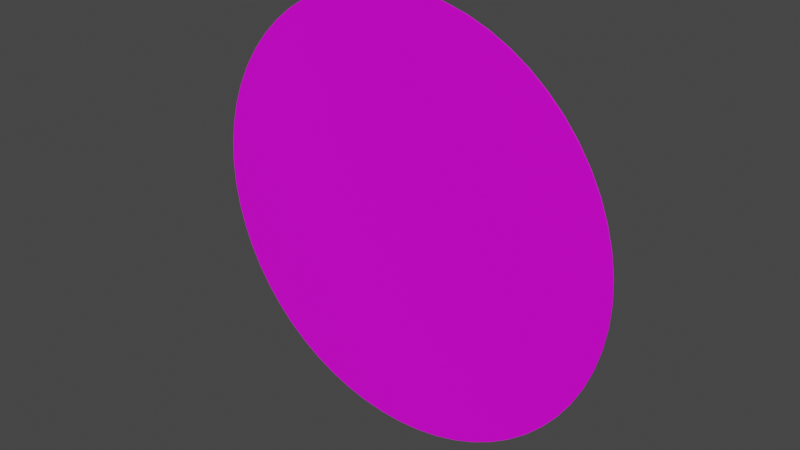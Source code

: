 # Source: rohling_rund_600.blend  (saved by Blender 3.2.14; exported with 4.5.12 LTS)
import bpy
from mathutils import Matrix  # noqa: F401  (used for matrix-valued properties, if any)

bpy.ops.wm.read_factory_settings(use_empty=True)
scene = bpy.context.scene
scene.name = 'Scene'

# ---- collections
col_collection = bpy.data.collections.new('Collection'); scene.collection.children.link(col_collection)

# ---- images (referenced by path relative to the original .blend; pixels are not part of the script)
import os
ASSET_DIR = os.environ.get("B2B_ASSET_DIR", "")  # directory of the original .blend (textures are referenced by path, not embedded)
HERE = os.path.dirname(os.path.abspath(__file__))  # packed textures are extracted next to this script under _unpacked/

def load_image(name, relpath, width, height, colorspace="sRGB"):
    """Load a texture the original file referenced (path relative to the .blend, or extracted next to this script)."""
    p = next((c for c in (os.path.join(HERE, relpath), os.path.join(ASSET_DIR, relpath)) if relpath and os.path.exists(c)), "")
    if p:
        img = bpy.data.images.load(p, check_existing=True)
        img.name = name
    else:  # same state as the original file: an image datablock whose file is absent (Cycles renders it pink)
        img = bpy.data.images.new(name, width, height)
        img.source = "FILE"
        img.filepath = "//" + (relpath or name)
    img.colorspace_settings.name = colorspace
    return img
img_240_jpg = load_image('240.jpg', '240.jpg', 1024, 1024, 'sRGB')

# ---- materials (node trees are filled in below, after node groups)
mat_schildfront = bpy.data.materials.new('Schildfront')
mat_schildfront.alpha_threshold = 0.0
mat_schildfront.use_transparent_shadow = False
mat_schildfront.line_color = (0.0, 0.0, 0.0, 1.0)

# ---- material node trees
mat_schildfront.use_nodes = True; mat_schildfront.node_tree.nodes.clear()
_N = mat_schildfront.node_tree.nodes; _L = mat_schildfront.node_tree.links
n0 = _N.new('ShaderNodeOutputMaterial'); n0.name = 'Material Output'; n0.location = (300, 300)
n1 = _N.new('ShaderNodeBsdfPrincipled'); n1.name = 'Principled BSDF'; n1.location = (10, 300)
n1.distribution = 'GGX'
n1.subsurface_method = 'RANDOM_WALK_SKIN'
n1.inputs[2].default_value = 0.4
n1.inputs[3].default_value = 1.45
n1.inputs[27].default_value = (0.0, 0.0, 0.0, 1.0)
n1.inputs[28].default_value = 1.0
n2 = _N.new('ShaderNodeTexImage'); n2.name = 'Image Texture'; n2.location = (-280, 280)
n2.image = img_240_jpg
_L.new(n1.outputs[0], n0.inputs[0])
_L.new(n2.outputs[0], n1.inputs[0])
n0.is_active_output = True

# ---- world
world_world = bpy.data.worlds.new('World'); scene.world = world_world
world_world.use_nodes = True; world_world.node_tree.nodes.clear()
_N = world_world.node_tree.nodes; _L = world_world.node_tree.links
n0 = _N.new('ShaderNodeOutputWorld'); n0.name = 'World Output'; n0.location = (300, 300)
n1 = _N.new('ShaderNodeBackground'); n1.name = 'Background'; n1.location = (10, 300)
n1.inputs[0].default_value = (0.05088, 0.05088, 0.05088, 1.0)
_L.new(n1.outputs[0], n0.inputs[0])
n0.is_active_output = True
world_world.color = (0.05088, 0.05088, 0.05088)
world_world.use_sun_shadow = False
world_world.sun_shadow_jitter_overblur = 0.0

# ---- meshes
me_schild_rund = bpy.data.meshes.new('Schild_Rund')
me_schild_rund.from_pydata([(0.0, 0.6, -1.311e-08), (-0.03136, 0.5984, -1.311e-08), (-0.06237, 0.5934, -1.311e-08), (-0.09271, 0.5853, -1.311e-08), (-0.122, 0.5741, -1.311e-08), (-0.15, 0.5598, -1.311e-08), (-0.1763, 0.5427, -1.311e-08), (-0.2007, 0.5229, -1.311e-08), (-0.2229, 0.5007, -1.311e-08), (-0.2427, 0.4763, -1.311e-08), (-0.2598, 0.45, -1.311e-08), (-0.2741, 0.422, -1.311e-08), (-0.2853, 0.3927, -1.311e-08), (-0.2934, 0.3624, -1.311e-08), (-0.2984, 0.3314, -1.311e-08), (-0.3, 0.3, -1.311e-08), (-0.2984, 0.2686, -1.311e-08), (-0.2934, 0.2376, -1.311e-08), (-0.2853, 0.2073, -1.311e-08), (-0.2741, 0.178, -1.311e-08), (-0.2598, 0.15, -1.311e-08), (-0.2427, 0.1237, -1.311e-08), (-0.2229, 0.09926, -1.311e-08), (-0.2007, 0.07706, -1.311e-08), (-0.1763, 0.05729, -1.311e-08), (-0.15, 0.04019, -1.311e-08), (-0.122, 0.02594, -1.311e-08), (-0.09271, 0.01468, -1.311e-08), (-0.06237, 0.006556, -1.311e-08), (-0.03136, 0.001643, -1.311e-08), (2.623e-08, 0.0, -1.311e-08), (0.03136, 0.001643, -1.311e-08), (0.06237, 0.006556, -1.311e-08), (0.09271, 0.01468, -1.311e-08), (0.122, 0.02594, -1.311e-08), (0.15, 0.04019, -1.311e-08), (0.1763, 0.05729, -1.311e-08), (0.2007, 0.07706, -1.311e-08), (0.2229, 0.09926, -1.311e-08), (0.2427, 0.1237, -1.311e-08), (0.2598, 0.15, -1.311e-08), (0.2741, 0.178, -1.311e-08), (0.2853, 0.2073, -1.311e-08), (0.2934, 0.2376, -1.311e-08), (0.2984, 0.2686, -1.311e-08), (0.3, 0.3, -1.311e-08), (0.2984, 0.3314, -1.311e-08), (0.2934, 0.3624, -1.311e-08), (0.2853, 0.3927, -1.311e-08), (0.2741, 0.422, -1.311e-08), (0.2598, 0.45, -1.311e-08), (0.2427, 0.4763, -1.311e-08), (0.2229, 0.5007, -1.311e-08), (0.2007, 0.5229, -1.311e-08), (0.1763, 0.5427, -1.311e-08), (0.15, 0.5598, -1.311e-08), (0.122, 0.5741, -1.311e-08), (0.09271, 0.5853, -1.311e-08), (0.06237, 0.5934, -1.311e-08), (0.03136, 0.5984, -1.311e-08), (-0.03136, 0.5984, 0.002), (0.0, 0.6, 0.002), (-0.06237, 0.5934, 0.002), (-0.09271, 0.5853, 0.002), (-0.122, 0.5741, 0.002), (-0.15, 0.5598, 0.002), (-0.1763, 0.5427, 0.002), (-0.2007, 0.5229, 0.002), (-0.2229, 0.5007, 0.002), (-0.2427, 0.4763, 0.002), (-0.2598, 0.45, 0.002), (-0.2741, 0.422, 0.002), (-0.2853, 0.3927, 0.002), (-0.2934, 0.3624, 0.002), (-0.2984, 0.3314, 0.002), (-0.3, 0.3, 0.002), (-0.2984, 0.2686, 0.002), (-0.2934, 0.2376, 0.002), (-0.2853, 0.2073, 0.002), (-0.2741, 0.178, 0.002), (-0.2598, 0.15, 0.002), (-0.2427, 0.1237, 0.002), (-0.2229, 0.09926, 0.002), (-0.2007, 0.07706, 0.002), (-0.1763, 0.05729, 0.002), (-0.15, 0.04019, 0.002), (-0.122, 0.02594, 0.002), (-0.09271, 0.01468, 0.002), (-0.06237, 0.006556, 0.002), (-0.03136, 0.001643, 0.002), (2.623e-08, 0.0, 0.002), (0.03136, 0.001643, 0.002), (0.06237, 0.006556, 0.002), (0.09271, 0.01468, 0.002), (0.122, 0.02594, 0.002), (0.15, 0.04019, 0.002), (0.1763, 0.05729, 0.002), (0.2007, 0.07706, 0.002), (0.2229, 0.09926, 0.002), (0.2427, 0.1237, 0.002), (0.2598, 0.15, 0.002), (0.2741, 0.178, 0.002), (0.2853, 0.2073, 0.002), (0.2934, 0.2376, 0.002), (0.2984, 0.2686, 0.002), (0.3, 0.3, 0.002), (0.2984, 0.3314, 0.002), (0.2934, 0.3624, 0.002), (0.2853, 0.3927, 0.002), (0.2741, 0.422, 0.002), (0.2598, 0.45, 0.002), (0.2427, 0.4763, 0.002), (0.2229, 0.5007, 0.002), (0.2007, 0.5229, 0.002), (0.1763, 0.5427, 0.002), (0.15, 0.5598, 0.002), (0.122, 0.5741, 0.002), (0.09271, 0.5853, 0.002), (0.06237, 0.5934, 0.002), (0.03136, 0.5984, 0.002)], [], [(1, 0, 59, 58, 57, 56, 55, 54, 53, 52, 51, 50, 49, 48, 47, 46, 45, 44, 43, 42, 41, 40, 39, 38, 37, 36, 35, 34, 33, 32, 31, 30, 29, 28, 27, 26, 25, 24, 23, 22, 21, 20, 19, 18, 17, 16, 15, 14, 13, 12, 11, 10, 9, 8, 7, 6, 5, 4, 3, 2), (60, 62, 63, 64, 65, 66, 67, 68, 69, 70, 71, 72, 73, 74, 75, 76, 77, 78, 79, 80, 81, 82, 83, 84, 85, 86, 87, 88, 89, 90, 91, 92, 93, 94, 95, 96, 97, 98, 99, 100, 101, 102, 103, 104, 105, 106, 107, 108, 109, 110, 111, 112, 113, 114, 115, 116, 117, 118, 119, 61), (44, 45, 105, 104), (18, 19, 79, 78), (45, 46, 106, 105), (19, 20, 80, 79), (46, 47, 107, 106), (20, 21, 81, 80), (47, 48, 108, 107), (21, 22, 82, 81), (48, 49, 109, 108), (22, 23, 83, 82), (49, 50, 110, 109), (23, 24, 84, 83), (50, 51, 111, 110), (24, 25, 85, 84), (51, 52, 112, 111), (25, 26, 86, 85), (52, 53, 113, 112), (26, 27, 87, 86), (0, 1, 60, 61), (53, 54, 114, 113), (27, 28, 88, 87), (1, 2, 62, 60), (54, 55, 115, 114), (28, 29, 89, 88), (2, 3, 63, 62), (55, 56, 116, 115), (29, 30, 90, 89), (3, 4, 64, 63), (56, 57, 117, 116), (30, 31, 91, 90), (4, 5, 65, 64), (57, 58, 118, 117), (31, 32, 92, 91), (5, 6, 66, 65), (58, 59, 119, 118), (32, 33, 93, 92), (6, 7, 67, 66), (59, 0, 61, 119), (33, 34, 94, 93), (7, 8, 68, 67), (34, 35, 95, 94), (8, 9, 69, 68), (35, 36, 96, 95), (9, 10, 70, 69), (36, 37, 97, 96), (10, 11, 71, 70), (37, 38, 98, 97), (11, 12, 72, 71), (38, 39, 99, 98), (12, 13, 73, 72), (39, 40, 100, 99), (13, 14, 74, 73), (40, 41, 101, 100), (14, 15, 75, 74), (41, 42, 102, 101), (15, 16, 76, 75), (42, 43, 103, 102), (16, 17, 77, 76), (43, 44, 104, 103), (17, 18, 78, 77)])
_uv = me_schild_rund.uv_layers.new(name='UVMap')
_uv.uv.foreach_set('vector', [0.08592, 0.8625, 0.07887, 0.8629, 0.07189, 0.864, 0.06506, 0.8658, 0.05846, 0.8683, 0.05217, 0.8715, 0.04624, 0.8754, 0.04075, 0.8798, 0.03575, 0.8848, 0.0313, 0.8903, 0.02745, 0.8962, 0.02425, 0.9025, 0.02171, 0.9091, 0.01988, 0.916, 0.01878, 0.9229, 0.01841, 0.93, 0.01878, 0.9371, 0.01988, 0.944, 0.02171, 0.9509, 0.02425, 0.9575, 0.02745, 0.9638, 0.0313, 0.9697, 0.03575, 0.9752, 0.04075, 0.9802, 0.04624, 0.9846, 0.05217, 0.9885, 0.05846, 0.9917, 0.06506, 0.9942, 0.07189, 0.996, 0.07887, 0.9971, 0.08593, 0.9975, 0.09298, 0.9971, 0.09996, 0.996, 0.1068, 0.9942, 0.1134, 0.9917, 0.1197, 0.9885, 0.1256, 0.9846, 0.1311, 0.9802, 0.1361, 0.9752, 0.1405, 0.9697, 0.1444, 0.9638, 0.1476, 0.9575, 0.1501, 0.9509, 0.152, 0.944, 0.1531, 0.9371, 0.1534, 0.93, 0.1531, 0.9229, 0.152, 0.916, 0.1501, 0.9091, 0.1476, 0.9025, 0.1444, 0.8962, 0.1405, 0.8903, 0.1361, 0.8848, 0.1311, 0.8798, 0.1256, 0.8754, 0.1197, 0.8715, 0.1134, 0.8683, 0.1068, 0.8658, 0.09996, 0.864, 0.09298, 0.8629, 0.4484, 0.9979, 0.3966, 0.9898, 0.346, 0.9763, 0.2971, 0.9576, 0.2503, 0.9339, 0.2064, 0.9054, 0.1656, 0.8725, 0.1285, 0.8355, 0.09545, 0.7948, 0.06685, 0.7509, 0.04299, 0.7043, 0.02414, 0.6554, 0.01051, 0.6048, 0.002234, 0.5531, -0.0005856, 0.5007, 0.002079, 0.4484, 0.0102, 0.3966, 0.02369, 0.346, 0.04239, 0.2971, 0.06611, 0.2503, 0.09458, 0.2064, 0.1275, 0.1656, 0.1645, 0.1285, 0.2052, 0.09545, 0.2491, 0.06685, 0.2957, 0.04299, 0.3446, 0.02414, 0.3952, 0.01051, 0.4469, 0.002234, 0.4993, -0.0005854, 0.5516, 0.00208, 0.6034, 0.0102, 0.654, 0.02369, 0.7029, 0.04239, 0.7497, 0.06611, 0.7936, 0.09458, 0.8344, 0.1275, 0.8715, 0.1645, 0.9045, 0.2052, 0.9331, 0.2491, 0.957, 0.2957, 0.9759, 0.3446, 0.9895, 0.3952, 0.9978, 0.4469, 1.001, 0.4993, 0.9979, 0.5516, 0.9898, 0.6034, 0.9763, 0.654, 0.9576, 0.7029, 0.9339, 0.7497, 0.9054, 0.7936, 0.8725, 0.8344, 0.8355, 0.8715, 0.7948, 0.9045, 0.7509, 0.9331, 0.7043, 0.957, 0.6554, 0.9759, 0.6048, 0.9895, 0.5531, 0.9978, 0.5007, 1.001, 0.04344, 0.1287, 0.04785, 0.1324, 0.04762, 0.1327, 0.04319, 0.1289, 0.09436, 0.03565, 0.08903, 0.03616, 0.08904, 0.03581, 0.09433, 0.03531, 0.04785, 0.1324, 0.05267, 0.1356, 0.0526, 0.1359, 0.04762, 0.1327, 0.08903, 0.03616, 0.08354, 0.03522, 0.08358, 0.03487, 0.08904, 0.03581, 0.05267, 0.1356, 0.05716, 0.1348, 0.05713, 0.1351, 0.0526, 0.1359, 0.08354, 0.03522, 0.07797, 0.03486, 0.07797, 0.0345, 0.08358, 0.03487, 0.05716, 0.1348, 0.06236, 0.1368, 0.06224, 0.1372, 0.05713, 0.1351, 0.07797, 0.03486, 0.07238, 0.0351, 0.07234, 0.03474, 0.07797, 0.0345, 0.06236, 0.1368, 0.06775, 0.1384, 0.06768, 0.1387, 0.06224, 0.1372, 0.07238, 0.0351, 0.06682, 0.03592, 0.06673, 0.03557, 0.07234, 0.03474, 0.06775, 0.1384, 0.0732, 0.1393, 0.07316, 0.1397, 0.06768, 0.1387, 0.06682, 0.03592, 0.06156, 0.0379, 0.06143, 0.03756, 0.06673, 0.03557, 0.0732, 0.1393, 0.07874, 0.1397, 0.07874, 0.1401, 0.07316, 0.1397, 0.06156, 0.0379, 0.05631, 0.03987, 0.05621, 0.03953, 0.06143, 0.03756, 0.07874, 0.1397, 0.08431, 0.1395, 0.08434, 0.1399, 0.07874, 0.1401, 0.05631, 0.03987, 0.05108, 0.04068, 0.05095, 0.04036, 0.05621, 0.03953, 0.08431, 0.1395, 0.08983, 0.1387, 0.08991, 0.1391, 0.08434, 0.1399, 0.05108, 0.04068, 0.04625, 0.04381, 0.04603, 0.04351, 0.05095, 0.04036, 0.1264, 0.1347, 0.1308, 0.1279, 0.1313, 0.1281, 0.1267, 0.135, 0.08983, 0.1387, 0.09526, 0.1374, 0.09537, 0.1377, 0.08991, 0.1391, 0.04625, 0.04381, 0.04178, 0.04745, 0.04153, 0.04718, 0.04603, 0.04351, 0.1308, 0.1279, 0.1345, 0.1206, 0.135, 0.1208, 0.1313, 0.1281, 0.09526, 0.1374, 0.1005, 0.1354, 0.1006, 0.1358, 0.09537, 0.1377, 0.04178, 0.04745, 0.03771, 0.05157, 0.03735, 0.05129, 0.04153, 0.04718, 0.1345, 0.1206, 0.1373, 0.1129, 0.1378, 0.1131, 0.135, 0.1208, 0.1005, 0.1354, 0.1057, 0.1355, 0.1057, 0.1358, 0.1006, 0.1358, 0.03771, 0.05157, 0.0326, 0.05849, 0.03239, 0.05824, 0.03735, 0.05129, 0.1373, 0.1129, 0.1393, 0.1049, 0.1398, 0.105, 0.1378, 0.1131, 0.1057, 0.1355, 0.1109, 0.1353, 0.1109, 0.1356, 0.1057, 0.1358, 0.0326, 0.05849, 0.03084, 0.05811, 0.02985, 0.05766, 0.03239, 0.05824, 0.1393, 0.1049, 0.1404, 0.09677, 0.1412, 0.09679, 0.1398, 0.105, 0.1109, 0.1353, 0.1161, 0.1354, 0.1161, 0.1357, 0.1109, 0.1356, 0.03084, 0.05811, 0.01751, 0.08834, 0.01653, 0.08796, 0.02985, 0.05766, 0.1404, 0.09677, 0.1402, 0.08101, 0.1412, 0.0809, 0.1412, 0.09679, 0.1161, 0.1354, 0.1213, 0.1352, 0.1213, 0.1355, 0.1161, 0.1357, 0.01751, 0.08834, 0.01906, 0.0892, 0.019, 0.08933, 0.01653, 0.08796, 0.1402, 0.08101, 0.1375, 0.06547, 0.138, 0.06535, 0.1412, 0.0809, 0.1213, 0.1352, 0.1264, 0.1347, 0.1267, 0.135, 0.1213, 0.1355, 0.01906, 0.0892, 0.0207, 0.08991, 0.02065, 0.09001, 0.019, 0.08933, 0.1375, 0.06547, 0.1366, 0.06555, 0.137, 0.0654, 0.138, 0.06535, 0.0207, 0.08991, 0.02234, 0.09064, 0.02208, 0.09068, 0.02065, 0.09001, 0.1366, 0.06555, 0.1337, 0.05545, 0.134, 0.0553, 0.137, 0.0654, 0.02234, 0.09064, 0.02192, 0.09783, 0.02146, 0.09782, 0.02208, 0.09068, 0.1337, 0.05545, 0.1315, 0.0558, 0.1318, 0.05558, 0.134, 0.0553, 0.02192, 0.09783, 0.02221, 0.105, 0.02174, 0.1051, 0.02146, 0.09782, 0.1315, 0.0558, 0.1276, 0.04827, 0.1278, 0.04808, 0.1318, 0.05558, 0.02221, 0.105, 0.02322, 0.1122, 0.02297, 0.1123, 0.02174, 0.1051, 0.1276, 0.04827, 0.125, 0.04896, 0.1252, 0.04872, 0.1278, 0.04808, 0.02322, 0.1122, 0.02645, 0.113, 0.02622, 0.1132, 0.02297, 0.1123, 0.125, 0.04896, 0.1204, 0.04326, 0.1207, 0.04294, 0.1252, 0.04872, 0.02645, 0.113, 0.02869, 0.1192, 0.02849, 0.1194, 0.02622, 0.1132, 0.1204, 0.04326, 0.1152, 0.03803, 0.1154, 0.0377, 0.1207, 0.04294, 0.02869, 0.1192, 0.0323, 0.1197, 0.03228, 0.1199, 0.02849, 0.1194, 0.1152, 0.03803, 0.11, 0.03792, 0.11, 0.03755, 0.1154, 0.0377, 0.0323, 0.1197, 0.03593, 0.1199, 0.03578, 0.1202, 0.03228, 0.1199, 0.11, 0.03792, 0.1048, 0.03813, 0.1049, 0.03779, 0.11, 0.03755, 0.03593, 0.1199, 0.03946, 0.1245, 0.03918, 0.1247, 0.03578, 0.1202, 0.1048, 0.03813, 0.0997, 0.03543, 0.09977, 0.0351, 0.1049, 0.03779, 0.03946, 0.1245, 0.04344, 0.1287, 0.04319, 0.1289, 0.03918, 0.1247, 0.0997, 0.03543, 0.09436, 0.03565, 0.09433, 0.03531, 0.09977, 0.0351])
me_schild_rund.materials.append(mat_schildfront)
me_schild_rund.update()

# ---- objects
ob_circle = bpy.data.objects.new('Circle', me_schild_rund)

# ---- transforms, parenting, visibility, modifiers, constraints
ob_circle.location = (0.0, 0.0, 0.0)
ob_circle.rotation_euler = (1.571, 0.0, 0.0)

# ---- collection membership
col_collection.objects.link(ob_circle)

# ---- scene / render settings (as saved in the file)
scene.frame_start = 1; scene.frame_end = 250; scene.frame_set(1)
scene.render.engine = 'BLENDER_EEVEE_NEXT'
scene.cycles.sampling_pattern = 'TABULATED_SOBOL'
scene.cycles.use_light_tree = False
scene.view_settings.view_transform = 'Filmic'
bpy.context.view_layer.update()

# ---- added for rendering (the .blend has no active camera and no usable light): camera, sun
cam_auto = bpy.data.cameras.new('AutoCamera')
cam_auto.lens = 50.0
cam_auto.sensor_width = 36.0
cam_auto.clip_end = 1000.0
ob_auto_camera = bpy.data.objects.new('AutoCamera', cam_auto)
scene.collection.objects.link(ob_auto_camera)
ob_auto_camera.location = (0.785081, -0.943098, 0.928065)
ob_auto_camera.rotation_euler = (1.09748, -7.21219e-08, 0.694738)
scene.camera = ob_auto_camera
light_auto_sun = bpy.data.lights.new('AutoSun', 'SUN')
light_auto_sun.energy = 3.0
light_auto_sun.angle = 0.0523599
ob_auto_sun = bpy.data.objects.new('AutoSun', light_auto_sun)
scene.collection.objects.link(ob_auto_sun)
ob_auto_sun.rotation_euler = (0.872665, 0.174533, 0.523599)
bpy.context.view_layer.update()
